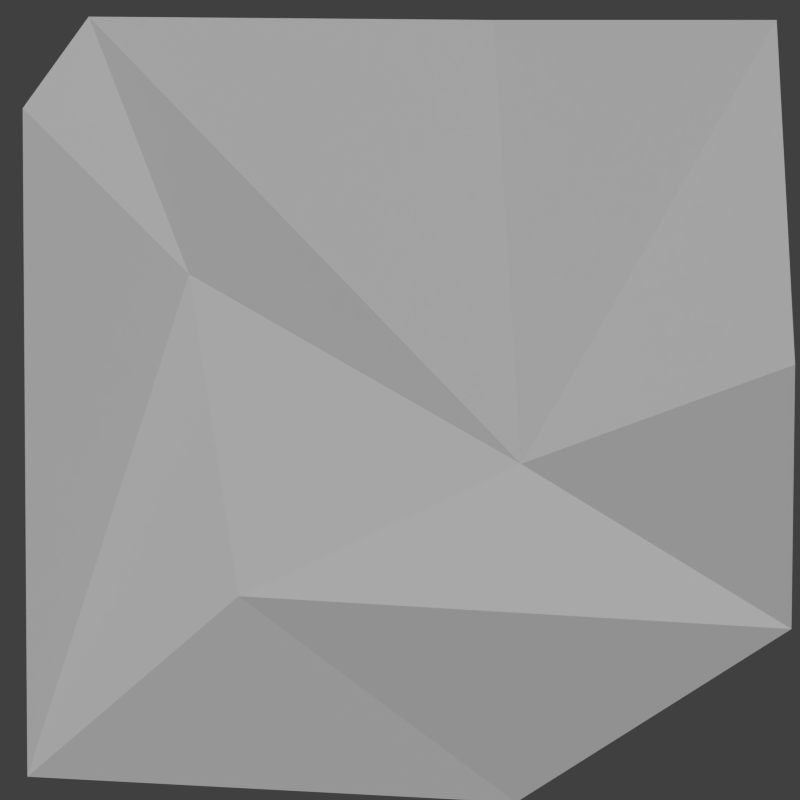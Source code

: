 # Source: triangleLTRB.blend  (saved by Blender 2.70.0; exported with 4.5.12 LTS)
import bpy
from mathutils import Matrix  # noqa: F401  (used for matrix-valued properties, if any)

bpy.ops.wm.read_factory_settings(use_empty=True)
scene = bpy.context.scene
scene.name = 'Scene'

# ---- collections
col_collection_1 = bpy.data.collections.new('Collection 1'); scene.collection.children.link(col_collection_1)

# ---- materials (node trees are filled in below, after node groups)
mat_material = bpy.data.materials.new('Material')
mat_material.alpha_threshold = 0.0
mat_material.use_transparent_shadow = False
mat_material.roughness = 0.5
mat_material.line_color = (0.0, 0.0, 0.0, 1.0)

# ---- material node trees

# ---- world
world_world = bpy.data.worlds.new('World'); scene.world = world_world
world_world.color = (0.05088, 0.05088, 0.05088)
world_world.use_sun_shadow = False
world_world.sun_shadow_jitter_overblur = 0.0
world_world.cycles.sampling_method = 'MANUAL'
world_world.cycles.sample_map_resolution = 256

# ---- cameras
cam_camera = bpy.data.cameras.new('Camera')
cam_camera.type = 'ORTHO'
cam_camera.clip_end = 100.0
cam_camera.lens = 35.0
cam_camera.sensor_width = 32.0
cam_camera.sensor_height = 18.0
cam_camera.ortho_scale = 1.97
cam_camera.dof.focus_distance = 0.0
cam_camera.dof.aperture_fstop = 128.0

# ---- lights
light_lamp = bpy.data.lights.new('Lamp', 'SUN')
light_lamp.transmission_factor = 0.0
light_lamp.cutoff_distance = 30.0
light_lamp.angle = 0.1993
light_lamp.energy = 2.0
light_lamp.shadow_buffer_clip_start = 1.001
light_lamp.shadow_soft_size = 0.1
light_lamp.shadow_cascade_max_distance = 1000.0
light_lamp.cycles.use_multiple_importance_sampling = False

# ---- meshes
me_cube = bpy.data.meshes.new('Cube')
me_cube.from_pydata([(1.007, 0.9636, -0.5635), (1.007, -0.9181, -0.9272), (1.007, 0.9272, 0.9363), (1.007, -0.7671, 0.9446), (0.9788, 0.2973, -0.1569), (0.9723, -0.5198, 0.3102), (1.029, -0.3981, -0.4827), (1.083, 0.9727, 0.08758), (1.083, -0.9297, 0.7188), (0.947, 0.23, 0.9363), (0.947, 0.2846, -0.9909)], [], [(0, 4, 7), (2, 4, 9), (4, 5, 3), (3, 5, 8), (4, 0, 6), (3, 9, 4), (4, 6, 5), (1, 5, 6), (7, 4, 2), (5, 1, 8), (1, 6, 10), (0, 10, 6)])
me_cube.materials.append(mat_material)
me_cube.use_remesh_preserve_volume = False
me_cube.use_remesh_preserve_attributes = False
me_cube.use_mirror_vertex_groups = False
me_cube.update()

# ---- objects
ob_cube = bpy.data.objects.new('Cube', me_cube)
ob_lamp = bpy.data.objects.new('Lamp', light_lamp)
ob_camera = bpy.data.objects.new('Camera', cam_camera)

# ---- transforms, parenting, visibility, modifiers, constraints
ob_cube.location = (-1.0, 0.0, 0.0)
ob_cube.lock_rotations_4d = False
ob_cube.empty_display_type = 'ARROWS'
ob_cube.lineart.crease_threshold = 0.0
ob_lamp.location = (6.069, -1.279, 4.928)
ob_lamp.rotation_euler = (0.6503, 0.05522, 1.622)
ob_lamp.lock_rotations_4d = False
ob_lamp.empty_display_type = 'ARROWS'
ob_lamp.color = (0.0, 0.0, 0.0, 0.0)
ob_lamp.lineart.crease_threshold = 0.0
ob_camera.location = (2.175, -5.006e-06, 5.006e-06)
ob_camera.rotation_euler = (1.571, 0.0, 1.571)
ob_camera.lock_rotations_4d = False
ob_camera.empty_display_type = 'ARROWS'
ob_camera.color = (0.0, 0.0, 0.0, 0.0)
ob_camera.display_type = 'WIRE'
ob_camera.lineart.crease_threshold = 0.0

# ---- collection membership
col_collection_1.objects.link(ob_cube)
col_collection_1.objects.link(ob_lamp)
col_collection_1.objects.link(ob_camera)

# ---- scene / render settings (as saved in the file)
scene.camera = ob_camera
scene.frame_start = 1; scene.frame_end = 250; scene.frame_set(1)
scene.render.engine = 'BLENDER_EEVEE_NEXT'
scene.render.resolution_x = 32
scene.render.resolution_y = 32
scene.render.dither_intensity = 0.0
scene.render.film_transparent = True
scene.cycles.use_denoising = False
scene.cycles.samples = 10
scene.cycles.sampling_pattern = 'TABULATED_SOBOL'
scene.cycles.light_sampling_threshold = 0.0
scene.cycles.use_adaptive_sampling = False
scene.cycles.use_light_tree = False
scene.cycles.blur_glossy = 0.0
scene.cycles.volume_bounces = 1
scene.cycles.pixel_filter_type = 'GAUSSIAN'
scene.cycles.sample_clamp_indirect = 0.0
scene.view_settings.view_transform = 'Standard'
bpy.context.view_layer.update()
